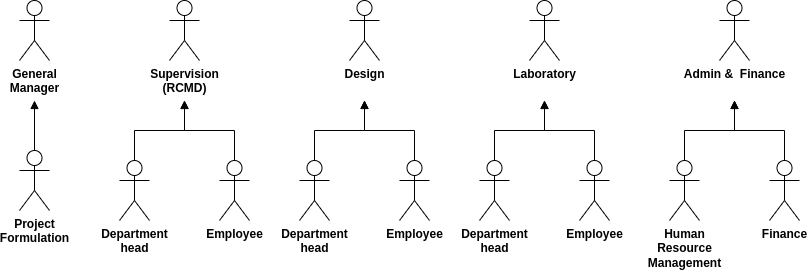

The diagram above was exported from draw.io. Its source (the exported page's mxGraphModel, read from the mxfile embedded in the PNG):
<mxGraphModel dx="572" dy="864" grid="1" gridSize="10" guides="1" tooltips="1" connect="1" arrows="1" fold="1" page="1" pageScale="1" pageWidth="850" pageHeight="1100" math="0" shadow="0">
  <root>
    <mxCell id="0" />
    <mxCell id="1" parent="0" />
    <mxCell id="I2Y7hFU6zMOtjKG3V7pW-8" value="General&lt;br&gt;Manager" style="shape=umlActor;verticalLabelPosition=bottom;labelBackgroundColor=#ffffff;verticalAlign=top;html=1;outlineConnect=0;fontStyle=1" vertex="1" parent="1">
      <mxGeometry x="1200" y="180" width="30" height="60" as="geometry" />
    </mxCell>
    <mxCell id="I2Y7hFU6zMOtjKG3V7pW-9" style="edgeStyle=orthogonalEdgeStyle;rounded=0;orthogonalLoop=1;jettySize=auto;html=1;exitX=0.5;exitY=0;exitDx=0;exitDy=0;exitPerimeter=0;endArrow=block;endFill=1;" edge="1" parent="1" source="I2Y7hFU6zMOtjKG3V7pW-10">
      <mxGeometry relative="1" as="geometry">
        <mxPoint x="1215" y="280" as="targetPoint" />
      </mxGeometry>
    </mxCell>
    <mxCell id="I2Y7hFU6zMOtjKG3V7pW-10" value="Project&lt;br&gt;Formulation" style="shape=umlActor;verticalLabelPosition=bottom;labelBackgroundColor=#ffffff;verticalAlign=top;html=1;outlineConnect=0;fontStyle=1" vertex="1" parent="1">
      <mxGeometry x="1200" y="330" width="30" height="60" as="geometry" />
    </mxCell>
    <mxCell id="I2Y7hFU6zMOtjKG3V7pW-50" value="Supervision&lt;br&gt;(RCMD)&lt;br&gt;" style="shape=umlActor;verticalLabelPosition=bottom;labelBackgroundColor=#ffffff;verticalAlign=top;html=1;outlineConnect=0;fontStyle=1" vertex="1" parent="1">
      <mxGeometry x="1350" y="180" width="30" height="60" as="geometry" />
    </mxCell>
    <mxCell id="I2Y7hFU6zMOtjKG3V7pW-51" style="edgeStyle=orthogonalEdgeStyle;rounded=0;orthogonalLoop=1;jettySize=auto;html=1;exitX=0.5;exitY=0;exitDx=0;exitDy=0;exitPerimeter=0;endArrow=block;endFill=1;" edge="1" parent="1" source="I2Y7hFU6zMOtjKG3V7pW-52">
      <mxGeometry relative="1" as="geometry">
        <mxPoint x="1365" y="280" as="targetPoint" />
      </mxGeometry>
    </mxCell>
    <mxCell id="I2Y7hFU6zMOtjKG3V7pW-52" value="Department&lt;br&gt;head" style="shape=umlActor;verticalLabelPosition=bottom;labelBackgroundColor=#ffffff;verticalAlign=top;html=1;outlineConnect=0;fontStyle=1" vertex="1" parent="1">
      <mxGeometry x="1300" y="340" width="30" height="60" as="geometry" />
    </mxCell>
    <mxCell id="I2Y7hFU6zMOtjKG3V7pW-53" style="edgeStyle=orthogonalEdgeStyle;rounded=0;orthogonalLoop=1;jettySize=auto;html=1;exitX=0.5;exitY=0;exitDx=0;exitDy=0;exitPerimeter=0;" edge="1" parent="1" source="I2Y7hFU6zMOtjKG3V7pW-54">
      <mxGeometry relative="1" as="geometry">
        <mxPoint x="1365" y="280" as="targetPoint" />
      </mxGeometry>
    </mxCell>
    <mxCell id="I2Y7hFU6zMOtjKG3V7pW-54" value="Employee" style="shape=umlActor;verticalLabelPosition=bottom;labelBackgroundColor=#ffffff;verticalAlign=top;html=1;outlineConnect=0;fontStyle=1" vertex="1" parent="1">
      <mxGeometry x="1400" y="340" width="30" height="60" as="geometry" />
    </mxCell>
    <mxCell id="I2Y7hFU6zMOtjKG3V7pW-56" value="Design" style="shape=umlActor;verticalLabelPosition=bottom;labelBackgroundColor=#ffffff;verticalAlign=top;html=1;outlineConnect=0;fontStyle=1" vertex="1" parent="1">
      <mxGeometry x="1530" y="180" width="30" height="60" as="geometry" />
    </mxCell>
    <mxCell id="I2Y7hFU6zMOtjKG3V7pW-57" style="edgeStyle=orthogonalEdgeStyle;rounded=0;orthogonalLoop=1;jettySize=auto;html=1;exitX=0.5;exitY=0;exitDx=0;exitDy=0;exitPerimeter=0;endArrow=block;endFill=1;" edge="1" parent="1" source="I2Y7hFU6zMOtjKG3V7pW-58">
      <mxGeometry relative="1" as="geometry">
        <mxPoint x="1545" y="280" as="targetPoint" />
      </mxGeometry>
    </mxCell>
    <mxCell id="I2Y7hFU6zMOtjKG3V7pW-58" value="Department&lt;br&gt;head" style="shape=umlActor;verticalLabelPosition=bottom;labelBackgroundColor=#ffffff;verticalAlign=top;html=1;outlineConnect=0;fontStyle=1" vertex="1" parent="1">
      <mxGeometry x="1480" y="340" width="30" height="60" as="geometry" />
    </mxCell>
    <mxCell id="I2Y7hFU6zMOtjKG3V7pW-59" style="edgeStyle=orthogonalEdgeStyle;rounded=0;orthogonalLoop=1;jettySize=auto;html=1;exitX=0.5;exitY=0;exitDx=0;exitDy=0;exitPerimeter=0;" edge="1" parent="1" source="I2Y7hFU6zMOtjKG3V7pW-60">
      <mxGeometry relative="1" as="geometry">
        <mxPoint x="1545" y="280" as="targetPoint" />
      </mxGeometry>
    </mxCell>
    <mxCell id="I2Y7hFU6zMOtjKG3V7pW-60" value="Employee" style="shape=umlActor;verticalLabelPosition=bottom;labelBackgroundColor=#ffffff;verticalAlign=top;html=1;outlineConnect=0;fontStyle=1" vertex="1" parent="1">
      <mxGeometry x="1580" y="340" width="30" height="60" as="geometry" />
    </mxCell>
    <mxCell id="I2Y7hFU6zMOtjKG3V7pW-61" value="Laboratory" style="shape=umlActor;verticalLabelPosition=bottom;labelBackgroundColor=#ffffff;verticalAlign=top;html=1;outlineConnect=0;fontStyle=1" vertex="1" parent="1">
      <mxGeometry x="1710" y="180" width="30" height="60" as="geometry" />
    </mxCell>
    <mxCell id="I2Y7hFU6zMOtjKG3V7pW-62" style="edgeStyle=orthogonalEdgeStyle;rounded=0;orthogonalLoop=1;jettySize=auto;html=1;exitX=0.5;exitY=0;exitDx=0;exitDy=0;exitPerimeter=0;endArrow=block;endFill=1;" edge="1" parent="1" source="I2Y7hFU6zMOtjKG3V7pW-63">
      <mxGeometry relative="1" as="geometry">
        <mxPoint x="1725" y="280" as="targetPoint" />
      </mxGeometry>
    </mxCell>
    <mxCell id="I2Y7hFU6zMOtjKG3V7pW-63" value="Department&lt;br&gt;head" style="shape=umlActor;verticalLabelPosition=bottom;labelBackgroundColor=#ffffff;verticalAlign=top;html=1;outlineConnect=0;fontStyle=1" vertex="1" parent="1">
      <mxGeometry x="1660" y="340" width="30" height="60" as="geometry" />
    </mxCell>
    <mxCell id="I2Y7hFU6zMOtjKG3V7pW-64" style="edgeStyle=orthogonalEdgeStyle;rounded=0;orthogonalLoop=1;jettySize=auto;html=1;exitX=0.5;exitY=0;exitDx=0;exitDy=0;exitPerimeter=0;" edge="1" parent="1" source="I2Y7hFU6zMOtjKG3V7pW-65">
      <mxGeometry relative="1" as="geometry">
        <mxPoint x="1725" y="280" as="targetPoint" />
      </mxGeometry>
    </mxCell>
    <mxCell id="I2Y7hFU6zMOtjKG3V7pW-65" value="Employee" style="shape=umlActor;verticalLabelPosition=bottom;labelBackgroundColor=#ffffff;verticalAlign=top;html=1;outlineConnect=0;fontStyle=1" vertex="1" parent="1">
      <mxGeometry x="1760" y="340" width="30" height="60" as="geometry" />
    </mxCell>
    <mxCell id="I2Y7hFU6zMOtjKG3V7pW-66" value="Admin &amp;amp;&amp;nbsp; Finance" style="shape=umlActor;verticalLabelPosition=bottom;labelBackgroundColor=#ffffff;verticalAlign=top;html=1;outlineConnect=0;fontStyle=1" vertex="1" parent="1">
      <mxGeometry x="1900" y="180" width="30" height="60" as="geometry" />
    </mxCell>
    <mxCell id="I2Y7hFU6zMOtjKG3V7pW-67" style="edgeStyle=orthogonalEdgeStyle;rounded=0;orthogonalLoop=1;jettySize=auto;html=1;exitX=0.5;exitY=0;exitDx=0;exitDy=0;exitPerimeter=0;endArrow=block;endFill=1;" edge="1" parent="1" source="I2Y7hFU6zMOtjKG3V7pW-68">
      <mxGeometry relative="1" as="geometry">
        <mxPoint x="1915" y="280" as="targetPoint" />
      </mxGeometry>
    </mxCell>
    <mxCell id="I2Y7hFU6zMOtjKG3V7pW-68" value="Human&lt;br&gt;Resource&lt;br&gt;Management" style="shape=umlActor;verticalLabelPosition=bottom;labelBackgroundColor=#ffffff;verticalAlign=top;html=1;outlineConnect=0;fontStyle=1" vertex="1" parent="1">
      <mxGeometry x="1850" y="340" width="30" height="60" as="geometry" />
    </mxCell>
    <mxCell id="I2Y7hFU6zMOtjKG3V7pW-69" style="edgeStyle=orthogonalEdgeStyle;rounded=0;orthogonalLoop=1;jettySize=auto;html=1;exitX=0.5;exitY=0;exitDx=0;exitDy=0;exitPerimeter=0;" edge="1" parent="1" source="I2Y7hFU6zMOtjKG3V7pW-70">
      <mxGeometry relative="1" as="geometry">
        <mxPoint x="1915" y="280" as="targetPoint" />
      </mxGeometry>
    </mxCell>
    <mxCell id="I2Y7hFU6zMOtjKG3V7pW-70" value="Finance" style="shape=umlActor;verticalLabelPosition=bottom;labelBackgroundColor=#ffffff;verticalAlign=top;html=1;outlineConnect=0;fontStyle=1" vertex="1" parent="1">
      <mxGeometry x="1950" y="340" width="30" height="60" as="geometry" />
    </mxCell>
  </root>
</mxGraphModel>